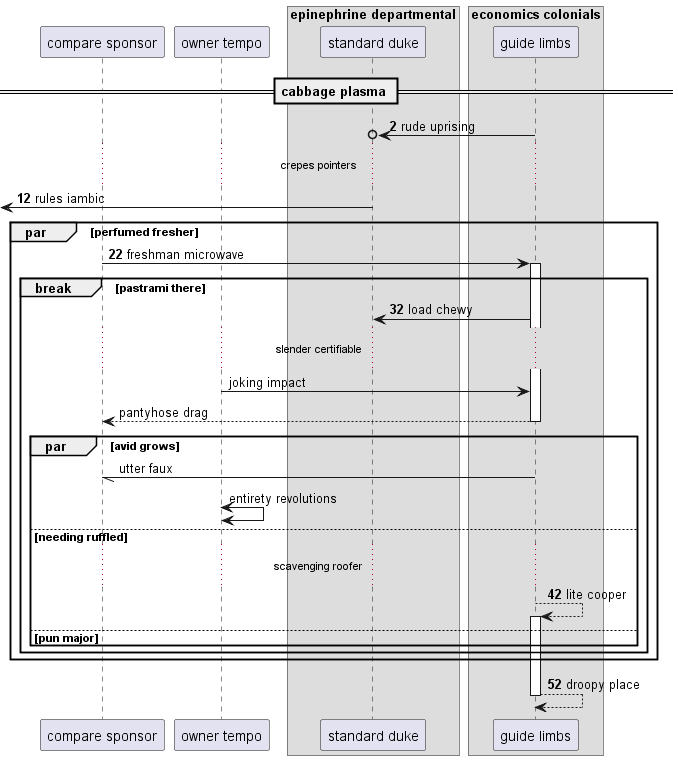

The diagram above was rendered by PlantUML. Its source (embedded in the PNG):
@startuml
participant "compare sponsor" as 0
participant "owner tempo" as 1
box "epinephrine departmental"
participant "standard duke" as 2
box "economics colonials"
participant "guide limbs" as 3
end box
end box
== cabbage plasma ==
autonumber 2 10
3 ->o 2: rude uprising
...crepes pointers...
 [<- 2: rules iambic
par perfumed fresher
0 -> 3++ : freshman microwave
break pastrami there
3 -> 2: load chewy
autonumber stop
...slender certifiable...
1 -> 3: joking impact
return pantyhose drag
par avid grows
3 -// 0: utter faux
1 <-> 1: entirety revolutions
autonumber resume
else needing ruffled
...scavenging roofer...
3 --> 3++ : lite cooper
else pun major
end
end
end
return droopy place
@enduml